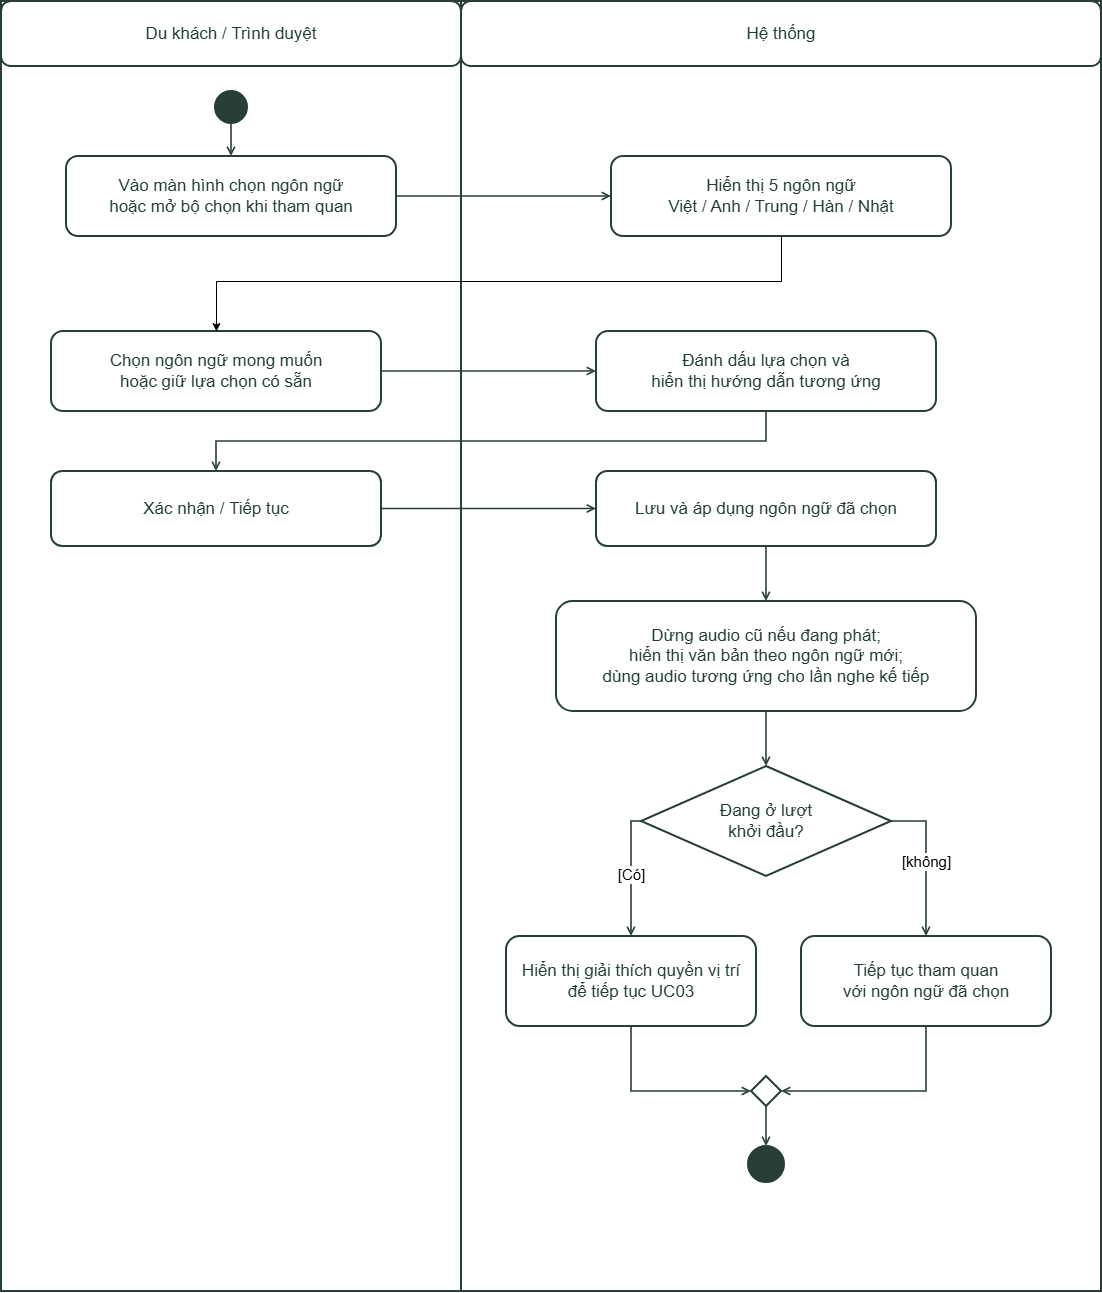

The diagram above was exported from draw.io. Its source (the exported page's mxGraphModel, read from the mxfile embedded in the PNG):
<mxGraphModel dx="3675" dy="3005" grid="1" gridSize="10" guides="1" tooltips="1" connect="1" arrows="1" fold="1" page="1" pageScale="1" pageWidth="1100" pageHeight="1600" background="#FFFFFF" math="0" shadow="0">
  <root>
    <mxCell id="0" />
    <mxCell id="1" parent="0" />
    <mxCell id="left" parent="1" style="whiteSpace=wrap;html=1;fontFamily=Arial;fontSize=17;fontColor=#203D30;strokeColor=#273F34;strokeWidth=2;fillColor=#FFFFFF;rounded=0;" value="" vertex="1">
      <mxGeometry height="1290" width="460" as="geometry" />
    </mxCell>
    <mxCell id="right" parent="1" style="whiteSpace=wrap;html=1;fontFamily=Arial;fontSize=17;fontColor=#203D30;strokeColor=#273F34;strokeWidth=2;fillColor=#FFFFFF;rounded=0;" value="" vertex="1">
      <mxGeometry height="1290" width="640" x="460" as="geometry" />
    </mxCell>
    <mxCell id="lh" parent="1" style="whiteSpace=wrap;html=1;fontFamily=Arial;fontSize=17;fontColor=#203D30;strokeColor=#273F34;strokeWidth=2;fillColor=#FFFFFF;rounded=1;arcSize=15;" value="Du khách / Trình duyệt" vertex="1">
      <mxGeometry height="65" width="460" as="geometry" />
    </mxCell>
    <mxCell id="rh" parent="1" style="whiteSpace=wrap;html=1;fontFamily=Arial;fontSize=17;fontColor=#203D30;strokeColor=#273F34;strokeWidth=2;fillColor=#FFFFFF;rounded=1;arcSize=15;" value="Hệ thống" vertex="1">
      <mxGeometry height="65" width="640" x="460" as="geometry" />
    </mxCell>
    <mxCell id="start" parent="1" style="whiteSpace=wrap;html=1;fontFamily=Arial;fontSize=17;fontColor=#203D30;strokeColor=#273F34;strokeWidth=2;fillColor=#FFFFFF;ellipse;fillColor=#273F34;" value="" vertex="1">
      <mxGeometry height="32" width="32" x="214" y="90" as="geometry" />
    </mxCell>
    <mxCell id="enter" parent="1" style="whiteSpace=wrap;html=1;fontFamily=Arial;fontSize=17;fontColor=#203D30;strokeColor=#273F34;strokeWidth=2;fillColor=#FFFFFF;rounded=1;arcSize=15;" value="Vào màn hình chọn ngôn ngữ&lt;br&gt;hoặc mở bộ chọn khi tham quan" vertex="1">
      <mxGeometry height="80" width="330" x="65" y="155" as="geometry" />
    </mxCell>
    <mxCell id="show" parent="1" style="whiteSpace=wrap;html=1;fontFamily=Arial;fontSize=17;fontColor=#203D30;strokeColor=#273F34;strokeWidth=2;fillColor=#FFFFFF;rounded=1;arcSize=15;" value="Hiển thị 5 ngôn ngữ&lt;br&gt;Việt / Anh / Trung / Hàn / Nhật" vertex="1">
      <mxGeometry height="80" width="340" x="610" y="155" as="geometry" />
    </mxCell>
    <mxCell id="choose" parent="1" style="whiteSpace=wrap;html=1;fontFamily=Arial;fontSize=17;fontColor=#203D30;strokeColor=#273F34;strokeWidth=2;fillColor=#FFFFFF;rounded=1;arcSize=15;" value="Chọn ngôn ngữ mong muốn&lt;br&gt;hoặc giữ lựa chọn có sẵn" vertex="1">
      <mxGeometry height="80" width="330" x="50" y="330" as="geometry" />
    </mxCell>
    <mxCell id="mark" parent="1" style="whiteSpace=wrap;html=1;fontFamily=Arial;fontSize=17;fontColor=#203D30;strokeColor=#273F34;strokeWidth=2;fillColor=#FFFFFF;rounded=1;arcSize=15;" value="Đánh dấu lựa chọn và&lt;br&gt;hiển thị hướng dẫn tương ứng" vertex="1">
      <mxGeometry height="80" width="340" x="595" y="330" as="geometry" />
    </mxCell>
    <mxCell id="confirm" parent="1" style="whiteSpace=wrap;html=1;fontFamily=Arial;fontSize=17;fontColor=#203D30;strokeColor=#273F34;strokeWidth=2;fillColor=#FFFFFF;rounded=1;arcSize=15;" value="Xác nhận / Tiếp tục" vertex="1">
      <mxGeometry height="75" width="330" x="50" y="470" as="geometry" />
    </mxCell>
    <mxCell id="apply" parent="1" style="whiteSpace=wrap;html=1;fontFamily=Arial;fontSize=17;fontColor=#203D30;strokeColor=#273F34;strokeWidth=2;fillColor=#FFFFFF;rounded=1;arcSize=15;" value="Lưu và áp dụng ngôn ngữ đã chọn" vertex="1">
      <mxGeometry height="75" width="340" x="595" y="470" as="geometry" />
    </mxCell>
    <mxCell id="audio" parent="1" style="whiteSpace=wrap;html=1;fontFamily=Arial;fontSize=17;fontColor=#203D30;strokeColor=#273F34;strokeWidth=2;fillColor=#FFFFFF;rounded=1;arcSize=15;" value="Dừng audio cũ nếu đang phát;&lt;br&gt;hiển thị văn bản theo ngôn ngữ mới;&lt;br&gt;dùng audio tương ứng cho lần nghe kế tiếp" vertex="1">
      <mxGeometry height="110" width="420" x="555" y="600" as="geometry" />
    </mxCell>
    <mxCell id="first" parent="1" style="whiteSpace=wrap;html=1;fontFamily=Arial;fontSize=17;fontColor=#203D30;strokeColor=#273F34;strokeWidth=2;fillColor=#FFFFFF;rhombus;" value="Đang ở lượt&lt;br&gt;khởi đầu?" vertex="1">
      <mxGeometry height="110" width="250" x="640" y="765" as="geometry" />
    </mxCell>
    <mxCell id="gps" parent="1" style="whiteSpace=wrap;html=1;fontFamily=Arial;fontSize=17;fontColor=#203D30;strokeColor=#273F34;strokeWidth=2;fillColor=#FFFFFF;rounded=1;arcSize=15;" value="Hiển thị giải thích quyền vị trí&lt;br&gt;để tiếp tục UC03" vertex="1">
      <mxGeometry height="90" width="250" x="505" y="935" as="geometry" />
    </mxCell>
    <mxCell id="continue" parent="1" style="whiteSpace=wrap;html=1;fontFamily=Arial;fontSize=17;fontColor=#203D30;strokeColor=#273F34;strokeWidth=2;fillColor=#FFFFFF;rounded=1;arcSize=15;" value="Tiếp tục tham quan&lt;br&gt;với ngôn ngữ đã chọn" vertex="1">
      <mxGeometry height="90" width="250" x="800" y="935" as="geometry" />
    </mxCell>
    <mxCell id="merge2" parent="1" style="whiteSpace=wrap;html=1;fontFamily=Arial;fontSize=17;fontColor=#203D30;strokeColor=#273F34;strokeWidth=2;fillColor=#FFFFFF;rhombus;" value="" vertex="1">
      <mxGeometry height="30" width="30" x="750" y="1075" as="geometry" />
    </mxCell>
    <mxCell id="end" parent="1" style="whiteSpace=wrap;html=1;fontFamily=Arial;fontSize=17;fontColor=#203D30;strokeColor=#273F34;strokeWidth=2;fillColor=#FFFFFF;ellipse;shape=doubleEllipse;fillColor=#273F34;" value="" vertex="1">
      <mxGeometry height="36" width="36" x="747" y="1145" as="geometry" />
    </mxCell>
    <mxCell id="e23" edge="1" parent="1" source="start" style="edgeStyle=orthogonalEdgeStyle;rounded=0;html=1;endArrow=open;endFill=0;strokeColor=#273F34;strokeWidth=1.6;fontFamily=Arial;fontSize=15;labelBackgroundColor=#FFFFFF;" target="enter" value="">
      <mxGeometry relative="1" as="geometry" />
    </mxCell>
    <mxCell id="e24" edge="1" parent="1" source="enter" style="edgeStyle=orthogonalEdgeStyle;rounded=0;html=1;endArrow=open;endFill=0;strokeColor=#273F34;strokeWidth=1.6;fontFamily=Arial;fontSize=15;labelBackgroundColor=#FFFFFF;" target="show" value="">
      <mxGeometry relative="1" as="geometry" />
    </mxCell>
    <mxCell id="e31" edge="1" parent="1" source="choose" style="edgeStyle=orthogonalEdgeStyle;rounded=0;html=1;endArrow=open;endFill=0;strokeColor=#273F34;strokeWidth=1.6;fontFamily=Arial;fontSize=15;labelBackgroundColor=#FFFFFF;" target="mark" value="">
      <mxGeometry relative="1" as="geometry" />
    </mxCell>
    <mxCell id="e32" edge="1" parent="1" source="mark" style="edgeStyle=orthogonalEdgeStyle;rounded=0;html=1;endArrow=open;endFill=0;strokeColor=#273F34;strokeWidth=1.6;fontFamily=Arial;fontSize=15;labelBackgroundColor=#FFFFFF;exitX=0.5;exitY=1;entryX=0.5;entryY=0;exitDx=0;exitDy=0;" target="confirm" value="">
      <mxGeometry relative="1" x="-0.5082" as="geometry" />
    </mxCell>
    <mxCell id="e33" edge="1" parent="1" source="confirm" style="edgeStyle=orthogonalEdgeStyle;rounded=0;html=1;endArrow=open;endFill=0;strokeColor=#273F34;strokeWidth=1.6;fontFamily=Arial;fontSize=15;labelBackgroundColor=#FFFFFF;" target="apply" value="">
      <mxGeometry relative="1" as="geometry" />
    </mxCell>
    <mxCell id="e34" edge="1" parent="1" source="apply" style="edgeStyle=orthogonalEdgeStyle;rounded=0;html=1;endArrow=open;endFill=0;strokeColor=#273F34;strokeWidth=1.6;fontFamily=Arial;fontSize=15;labelBackgroundColor=#FFFFFF;" target="audio" value="">
      <mxGeometry relative="1" as="geometry" />
    </mxCell>
    <mxCell id="e35" edge="1" parent="1" source="audio" style="edgeStyle=orthogonalEdgeStyle;rounded=0;html=1;endArrow=open;endFill=0;strokeColor=#273F34;strokeWidth=1.6;fontFamily=Arial;fontSize=15;labelBackgroundColor=#FFFFFF;" target="first" value="">
      <mxGeometry relative="1" as="geometry" />
    </mxCell>
    <mxCell id="e36" edge="1" parent="1" source="first" style="edgeStyle=orthogonalEdgeStyle;rounded=0;html=1;endArrow=open;endFill=0;strokeColor=#273F34;strokeWidth=1.6;fontFamily=Arial;fontSize=15;labelBackgroundColor=#FFFFFF;exitX=0;exitY=0.5;entryX=0.5;entryY=0;" target="gps" value="[Có]">
      <mxGeometry relative="1" as="geometry">
        <Array as="points">
          <mxPoint x="630" y="820" />
        </Array>
      </mxGeometry>
    </mxCell>
    <mxCell id="e37" edge="1" parent="1" source="first" style="edgeStyle=orthogonalEdgeStyle;rounded=0;html=1;endArrow=open;endFill=0;strokeColor=#273F34;strokeWidth=1.6;fontFamily=Arial;fontSize=15;labelBackgroundColor=#FFFFFF;exitX=1;exitY=0.5;entryX=0.5;entryY=0;" target="continue" value="[không]">
      <mxGeometry relative="1" as="geometry">
        <Array as="points">
          <mxPoint x="925" y="820" />
        </Array>
      </mxGeometry>
    </mxCell>
    <mxCell id="e38" edge="1" parent="1" source="gps" style="edgeStyle=orthogonalEdgeStyle;rounded=0;html=1;endArrow=open;endFill=0;strokeColor=#273F34;strokeWidth=1.6;fontFamily=Arial;fontSize=15;labelBackgroundColor=#FFFFFF;entryX=0;entryY=0.5;" target="merge2" value="">
      <mxGeometry relative="1" as="geometry">
        <Array as="points">
          <mxPoint x="630" y="1090" />
        </Array>
      </mxGeometry>
    </mxCell>
    <mxCell id="e39" edge="1" parent="1" source="continue" style="edgeStyle=orthogonalEdgeStyle;rounded=0;html=1;endArrow=open;endFill=0;strokeColor=#273F34;strokeWidth=1.6;fontFamily=Arial;fontSize=15;labelBackgroundColor=#FFFFFF;entryX=1;entryY=0.5;" target="merge2" value="">
      <mxGeometry relative="1" as="geometry">
        <Array as="points">
          <mxPoint x="925" y="1090" />
        </Array>
      </mxGeometry>
    </mxCell>
    <mxCell id="e40" edge="1" parent="1" source="merge2" style="edgeStyle=orthogonalEdgeStyle;rounded=0;html=1;endArrow=open;endFill=0;strokeColor=#273F34;strokeWidth=1.6;fontFamily=Arial;fontSize=15;labelBackgroundColor=#FFFFFF;" target="end" value="">
      <mxGeometry relative="1" as="geometry" />
    </mxCell>
    <mxCell id="XN3JMDiyyVlP8_5FLiNe-1" edge="1" parent="1" source="show" style="endArrow=classic;html=1;rounded=0;exitX=0.5;exitY=1;exitDx=0;exitDy=0;" target="choose" value="">
      <mxGeometry height="50" relative="1" width="50" as="geometry">
        <Array as="points">
          <mxPoint x="780" y="280" />
          <mxPoint x="215" y="280" />
        </Array>
        <mxPoint x="235" y="420" as="sourcePoint" />
        <mxPoint x="540" y="420" as="targetPoint" />
      </mxGeometry>
    </mxCell>
  </root>
</mxGraphModel>